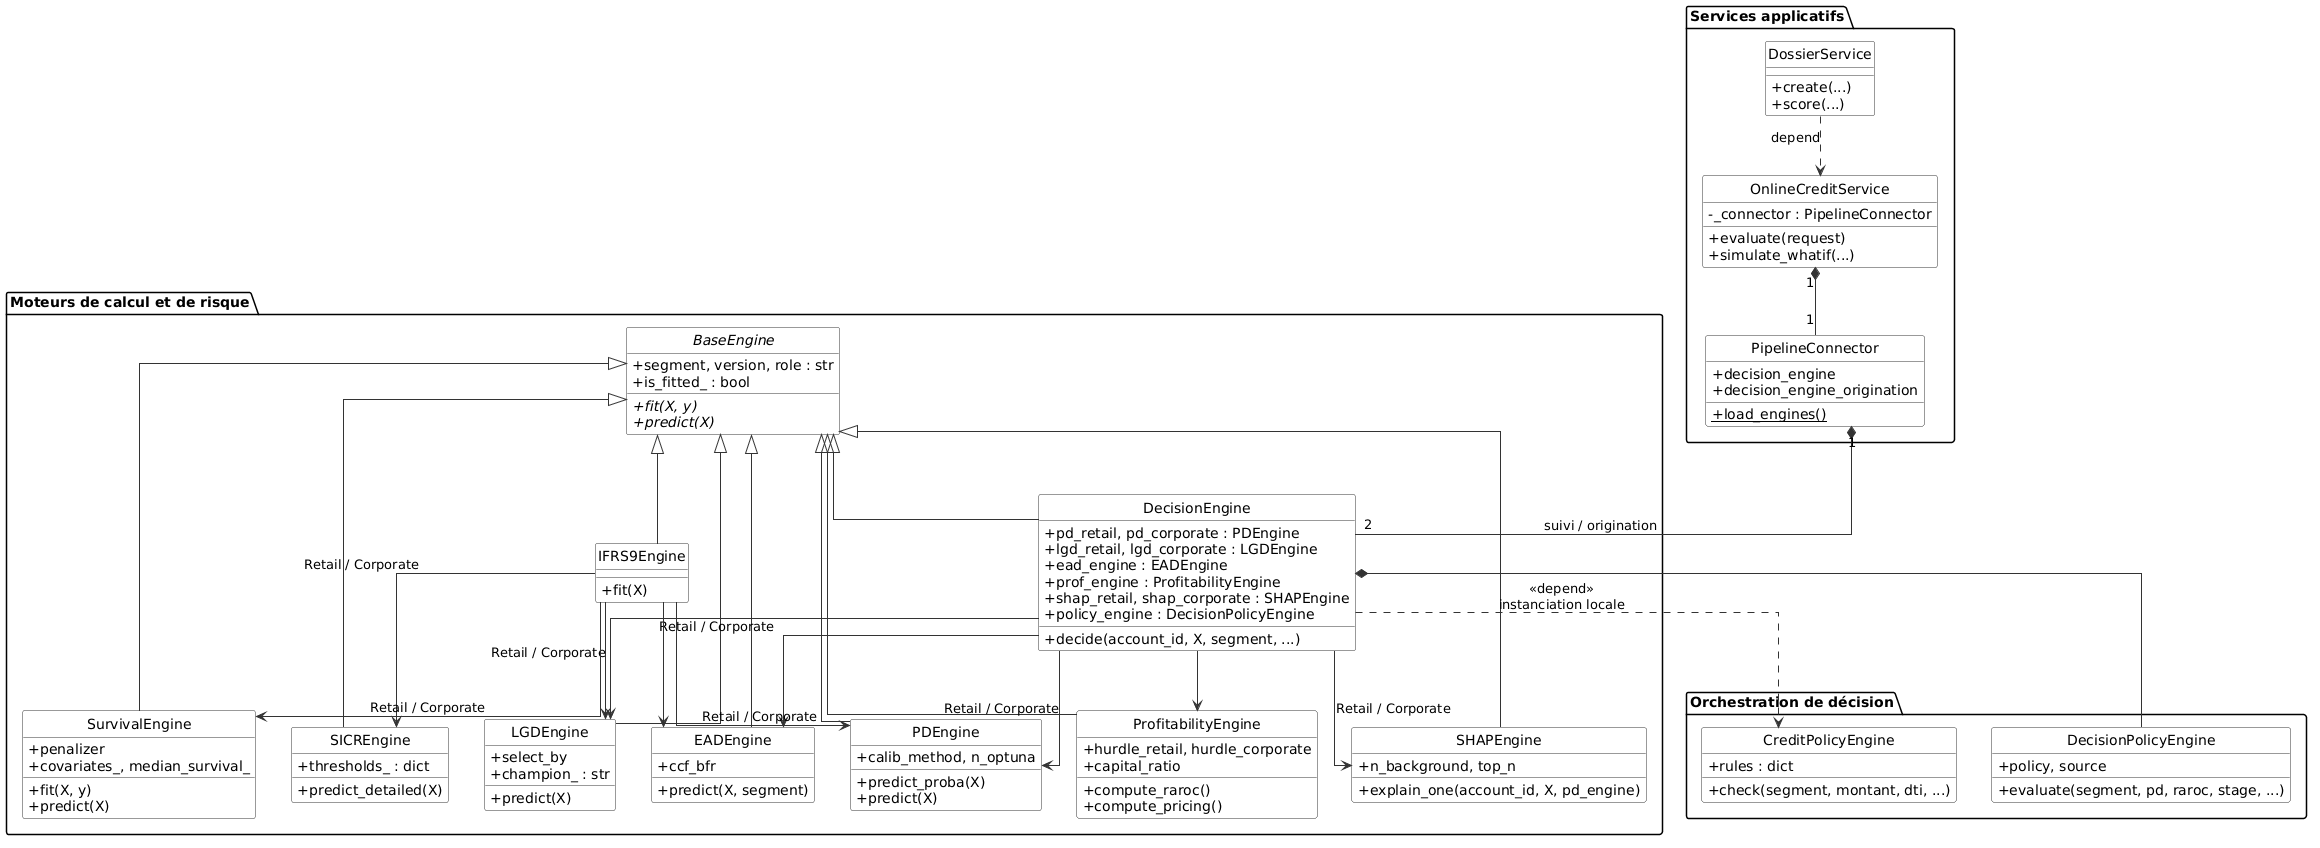

The diagram above was rendered by PlantUML. Its source (embedded in the PNG):
@startuml
skinparam classAttributeIconSize 0
skinparam shadowing false
skinparam linetype ortho
skinparam class {
  BackgroundColor White
  BorderColor #333333
  ArrowColor #333333
}
hide circle

package "Moteurs de calcul et de risque" {

  abstract class BaseEngine {
    +segment, version, role : str
    +is_fitted_ : bool
    +{abstract} fit(X, y)
    +{abstract} predict(X)
  }

  class PDEngine {
    +calib_method, n_optuna
    +predict_proba(X)
    +predict(X)
  }

  class LGDEngine {
    +select_by
    +champion_ : str
    +predict(X)
  }

  class EADEngine {
    +ccf_bfr
    +predict(X, segment)
  }

  class SICREngine {
    +thresholds_ : dict
    +predict_detailed(X)
  }

  class SurvivalEngine {
    +penalizer
    +covariates_, median_survival_
    +fit(X, y)
    +predict(X)
  }

  class ProfitabilityEngine {
    +hurdle_retail, hurdle_corporate
    +capital_ratio
    +compute_raroc()
    +compute_pricing()
  }

  class SHAPEngine {
    +n_background, top_n
    +explain_one(account_id, X, pd_engine)
  }

  class IFRS9Engine {
    +fit(X)
  }

  class DecisionEngine {
    +pd_retail, pd_corporate : PDEngine
    +lgd_retail, lgd_corporate : LGDEngine
    +ead_engine : EADEngine
    +prof_engine : ProfitabilityEngine
    +shap_retail, shap_corporate : SHAPEngine
    +policy_engine : DecisionPolicyEngine
    +decide(account_id, X, segment, ...)
  }

  BaseEngine <|-- PDEngine
  BaseEngine <|-- LGDEngine
  BaseEngine <|-- EADEngine
  BaseEngine <|-- SICREngine
  BaseEngine <|-- SurvivalEngine
  BaseEngine <|-- ProfitabilityEngine
  BaseEngine <|-- SHAPEngine
  BaseEngine <|-- IFRS9Engine
  BaseEngine <|-- DecisionEngine

  DecisionEngine --> PDEngine : Retail / Corporate
  DecisionEngine --> LGDEngine : Retail / Corporate
  DecisionEngine --> EADEngine
  DecisionEngine --> ProfitabilityEngine
  DecisionEngine --> SHAPEngine : Retail / Corporate

  IFRS9Engine --> PDEngine : Retail / Corporate
  IFRS9Engine --> LGDEngine : Retail / Corporate
  IFRS9Engine --> EADEngine
  IFRS9Engine --> SICREngine : Retail / Corporate
  IFRS9Engine --> SurvivalEngine : Retail / Corporate
}

package "Orchestration de décision" {

  class DecisionPolicyEngine {
    +policy, source
    +evaluate(segment, pd, raroc, stage, ...)
  }

  class CreditPolicyEngine {
    +rules : dict
    +check(segment, montant, dti, ...)
  }

  DecisionEngine *-- DecisionPolicyEngine
  DecisionEngine ..> CreditPolicyEngine : «depend»\ninstanciation locale
}

package "Services applicatifs" {

  class PipelineConnector {
    +decision_engine
    +decision_engine_origination
    +{static} load_engines()
  }

  class OnlineCreditService {
    -_connector : PipelineConnector
    +evaluate(request)
    +simulate_whatif(...)
  }

  class DossierService {
    +create(...)
    +score(...)
  }

  PipelineConnector "1" *-- "2" DecisionEngine : suivi / origination
  OnlineCreditService "1" *-- "1" PipelineConnector
  DossierService ..> OnlineCreditService : «depend»
}
@enduml